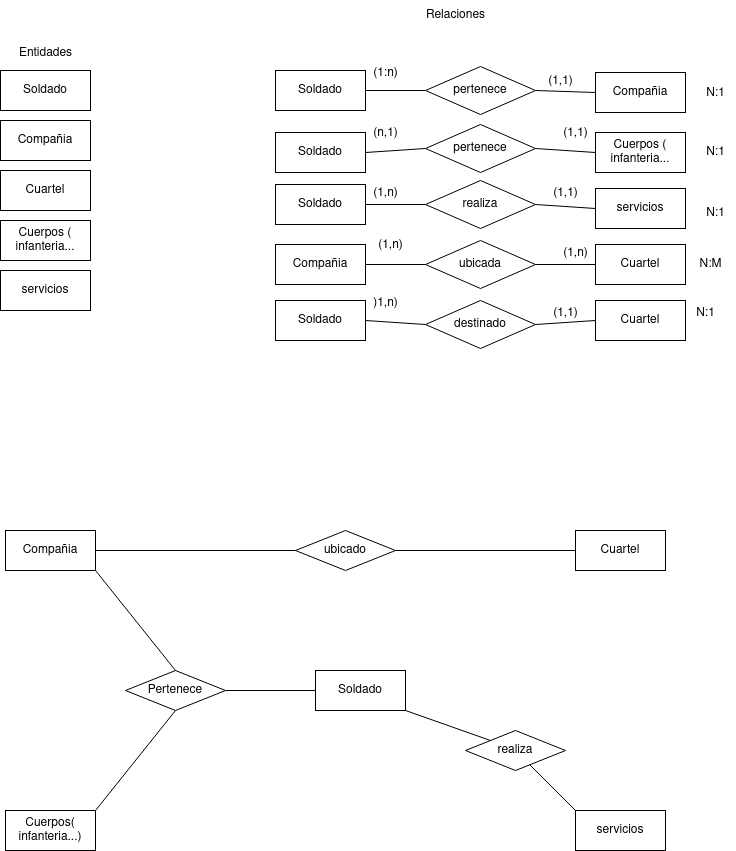

The diagram above was exported from draw.io. Its source (the exported page's mxGraphModel, read from the mxfile embedded in the PNG):
<mxGraphModel dx="1658" dy="908" grid="1" gridSize="10" guides="1" tooltips="1" connect="1" arrows="1" fold="1" page="1" pageScale="1" pageWidth="827" pageHeight="1169" math="0" shadow="0">
  <root>
    <mxCell id="0" />
    <mxCell id="1" parent="0" />
    <mxCell id="mHLMEPpyMUxPftoMk8IS-1" value="Soldado" style="rounded=0;whiteSpace=wrap;html=1;" vertex="1" parent="1">
      <mxGeometry x="75" y="100" width="90" height="40" as="geometry" />
    </mxCell>
    <mxCell id="mHLMEPpyMUxPftoMk8IS-2" value="servicios" style="rounded=0;whiteSpace=wrap;html=1;" vertex="1" parent="1">
      <mxGeometry x="75" y="300" width="90" height="40" as="geometry" />
    </mxCell>
    <mxCell id="mHLMEPpyMUxPftoMk8IS-3" value="Cuartel" style="rounded=0;whiteSpace=wrap;html=1;" vertex="1" parent="1">
      <mxGeometry x="75" y="200" width="90" height="40" as="geometry" />
    </mxCell>
    <mxCell id="mHLMEPpyMUxPftoMk8IS-4" value="Compañia" style="rounded=0;whiteSpace=wrap;html=1;" vertex="1" parent="1">
      <mxGeometry x="75" y="150" width="90" height="40" as="geometry" />
    </mxCell>
    <mxCell id="mHLMEPpyMUxPftoMk8IS-5" value="Cuerpos ( infanteria..." style="rounded=0;whiteSpace=wrap;html=1;" vertex="1" parent="1">
      <mxGeometry x="75" y="250" width="90" height="40" as="geometry" />
    </mxCell>
    <mxCell id="mHLMEPpyMUxPftoMk8IS-6" value="Entidades" style="text;html=1;align=center;verticalAlign=middle;resizable=0;points=[];autosize=1;strokeColor=none;fillColor=none;" vertex="1" parent="1">
      <mxGeometry x="80" y="68" width="80" height="30" as="geometry" />
    </mxCell>
    <mxCell id="mHLMEPpyMUxPftoMk8IS-7" value="&lt;div&gt;Relaciones&lt;/div&gt;" style="text;html=1;align=center;verticalAlign=middle;resizable=0;points=[];autosize=1;strokeColor=none;fillColor=none;" vertex="1" parent="1">
      <mxGeometry x="490" y="30" width="80" height="30" as="geometry" />
    </mxCell>
    <mxCell id="mHLMEPpyMUxPftoMk8IS-8" value="Soldado" style="rounded=0;whiteSpace=wrap;html=1;" vertex="1" parent="1">
      <mxGeometry x="350" y="100" width="90" height="40" as="geometry" />
    </mxCell>
    <mxCell id="mHLMEPpyMUxPftoMk8IS-9" value="Compañia" style="rounded=0;whiteSpace=wrap;html=1;" vertex="1" parent="1">
      <mxGeometry x="670" y="102" width="90" height="40" as="geometry" />
    </mxCell>
    <mxCell id="mHLMEPpyMUxPftoMk8IS-10" value="Soldado" style="rounded=0;whiteSpace=wrap;html=1;" vertex="1" parent="1">
      <mxGeometry x="350" y="162" width="90" height="40" as="geometry" />
    </mxCell>
    <mxCell id="mHLMEPpyMUxPftoMk8IS-11" value="Cuerpos ( infanteria..." style="rounded=0;whiteSpace=wrap;html=1;" vertex="1" parent="1">
      <mxGeometry x="670" y="162" width="90" height="40" as="geometry" />
    </mxCell>
    <mxCell id="mHLMEPpyMUxPftoMk8IS-12" value="pertenece" style="rhombus;whiteSpace=wrap;html=1;" vertex="1" parent="1">
      <mxGeometry x="500" y="96" width="110" height="48" as="geometry" />
    </mxCell>
    <mxCell id="mHLMEPpyMUxPftoMk8IS-13" value="pertenece" style="rhombus;whiteSpace=wrap;html=1;" vertex="1" parent="1">
      <mxGeometry x="500" y="154" width="110" height="48" as="geometry" />
    </mxCell>
    <mxCell id="mHLMEPpyMUxPftoMk8IS-14" value="destinado" style="rhombus;whiteSpace=wrap;html=1;" vertex="1" parent="1">
      <mxGeometry x="500" y="330" width="110" height="48" as="geometry" />
    </mxCell>
    <mxCell id="mHLMEPpyMUxPftoMk8IS-15" value="ubicada" style="rhombus;whiteSpace=wrap;html=1;" vertex="1" parent="1">
      <mxGeometry x="500" y="270" width="110" height="48" as="geometry" />
    </mxCell>
    <mxCell id="mHLMEPpyMUxPftoMk8IS-16" value="realiza" style="rhombus;whiteSpace=wrap;html=1;" vertex="1" parent="1">
      <mxGeometry x="500" y="210" width="110" height="48" as="geometry" />
    </mxCell>
    <mxCell id="mHLMEPpyMUxPftoMk8IS-19" value="" style="endArrow=none;html=1;rounded=0;entryX=1;entryY=0.5;entryDx=0;entryDy=0;exitX=0;exitY=0.5;exitDx=0;exitDy=0;" edge="1" parent="1" source="mHLMEPpyMUxPftoMk8IS-12" target="mHLMEPpyMUxPftoMk8IS-8">
      <mxGeometry width="50" height="50" relative="1" as="geometry">
        <mxPoint x="370" y="350" as="sourcePoint" />
        <mxPoint x="420" y="300" as="targetPoint" />
      </mxGeometry>
    </mxCell>
    <mxCell id="mHLMEPpyMUxPftoMk8IS-20" value="" style="endArrow=none;html=1;rounded=0;entryX=1;entryY=0.5;entryDx=0;entryDy=0;exitX=0;exitY=0.5;exitDx=0;exitDy=0;" edge="1" parent="1" source="mHLMEPpyMUxPftoMk8IS-9" target="mHLMEPpyMUxPftoMk8IS-12">
      <mxGeometry width="50" height="50" relative="1" as="geometry">
        <mxPoint x="510" y="130" as="sourcePoint" />
        <mxPoint x="450" y="130" as="targetPoint" />
      </mxGeometry>
    </mxCell>
    <mxCell id="mHLMEPpyMUxPftoMk8IS-21" value="" style="endArrow=none;html=1;rounded=0;entryX=1;entryY=0.5;entryDx=0;entryDy=0;exitX=0;exitY=0.5;exitDx=0;exitDy=0;" edge="1" parent="1" source="mHLMEPpyMUxPftoMk8IS-13" target="mHLMEPpyMUxPftoMk8IS-10">
      <mxGeometry width="50" height="50" relative="1" as="geometry">
        <mxPoint x="520" y="140" as="sourcePoint" />
        <mxPoint x="460" y="140" as="targetPoint" />
      </mxGeometry>
    </mxCell>
    <mxCell id="mHLMEPpyMUxPftoMk8IS-22" value="" style="endArrow=none;html=1;rounded=0;entryX=1;entryY=0.5;entryDx=0;entryDy=0;exitX=0;exitY=0.5;exitDx=0;exitDy=0;" edge="1" parent="1" source="mHLMEPpyMUxPftoMk8IS-11" target="mHLMEPpyMUxPftoMk8IS-13">
      <mxGeometry width="50" height="50" relative="1" as="geometry">
        <mxPoint x="530" y="150" as="sourcePoint" />
        <mxPoint x="470" y="150" as="targetPoint" />
      </mxGeometry>
    </mxCell>
    <mxCell id="mHLMEPpyMUxPftoMk8IS-23" value="servicios" style="rounded=0;whiteSpace=wrap;html=1;" vertex="1" parent="1">
      <mxGeometry x="670" y="218" width="90" height="40" as="geometry" />
    </mxCell>
    <mxCell id="mHLMEPpyMUxPftoMk8IS-24" value="Soldado" style="rounded=0;whiteSpace=wrap;html=1;" vertex="1" parent="1">
      <mxGeometry x="350" y="214" width="90" height="40" as="geometry" />
    </mxCell>
    <mxCell id="mHLMEPpyMUxPftoMk8IS-25" value="" style="endArrow=none;html=1;rounded=0;entryX=1;entryY=0.5;entryDx=0;entryDy=0;exitX=0;exitY=0.5;exitDx=0;exitDy=0;" edge="1" parent="1" source="mHLMEPpyMUxPftoMk8IS-16" target="mHLMEPpyMUxPftoMk8IS-24">
      <mxGeometry width="50" height="50" relative="1" as="geometry">
        <mxPoint x="420" y="350" as="sourcePoint" />
        <mxPoint x="470" y="300" as="targetPoint" />
      </mxGeometry>
    </mxCell>
    <mxCell id="mHLMEPpyMUxPftoMk8IS-27" value="" style="endArrow=none;html=1;rounded=0;entryX=0;entryY=0.5;entryDx=0;entryDy=0;exitX=1;exitY=0.5;exitDx=0;exitDy=0;" edge="1" parent="1" source="mHLMEPpyMUxPftoMk8IS-16" target="mHLMEPpyMUxPftoMk8IS-23">
      <mxGeometry width="50" height="50" relative="1" as="geometry">
        <mxPoint x="510" y="244" as="sourcePoint" />
        <mxPoint x="450" y="244" as="targetPoint" />
      </mxGeometry>
    </mxCell>
    <mxCell id="mHLMEPpyMUxPftoMk8IS-28" value="Compañia" style="rounded=0;whiteSpace=wrap;html=1;" vertex="1" parent="1">
      <mxGeometry x="350" y="274" width="90" height="40" as="geometry" />
    </mxCell>
    <mxCell id="mHLMEPpyMUxPftoMk8IS-29" value="Cuartel" style="rounded=0;whiteSpace=wrap;html=1;" vertex="1" parent="1">
      <mxGeometry x="670" y="274" width="90" height="40" as="geometry" />
    </mxCell>
    <mxCell id="mHLMEPpyMUxPftoMk8IS-30" value="Soldado" style="rounded=0;whiteSpace=wrap;html=1;" vertex="1" parent="1">
      <mxGeometry x="350" y="330" width="90" height="40" as="geometry" />
    </mxCell>
    <mxCell id="mHLMEPpyMUxPftoMk8IS-31" value="Cuartel" style="rounded=0;whiteSpace=wrap;html=1;" vertex="1" parent="1">
      <mxGeometry x="670" y="330" width="90" height="40" as="geometry" />
    </mxCell>
    <mxCell id="mHLMEPpyMUxPftoMk8IS-32" value="" style="endArrow=none;html=1;rounded=0;exitX=1;exitY=0.5;exitDx=0;exitDy=0;entryX=0;entryY=0.5;entryDx=0;entryDy=0;" edge="1" parent="1" source="mHLMEPpyMUxPftoMk8IS-28" target="mHLMEPpyMUxPftoMk8IS-15">
      <mxGeometry width="50" height="50" relative="1" as="geometry">
        <mxPoint x="460" y="350" as="sourcePoint" />
        <mxPoint x="510" y="300" as="targetPoint" />
      </mxGeometry>
    </mxCell>
    <mxCell id="mHLMEPpyMUxPftoMk8IS-33" value="" style="endArrow=none;html=1;rounded=0;exitX=0;exitY=0.5;exitDx=0;exitDy=0;entryX=1;entryY=0.5;entryDx=0;entryDy=0;" edge="1" parent="1" source="mHLMEPpyMUxPftoMk8IS-29" target="mHLMEPpyMUxPftoMk8IS-15">
      <mxGeometry width="50" height="50" relative="1" as="geometry">
        <mxPoint x="450" y="304" as="sourcePoint" />
        <mxPoint x="510" y="304" as="targetPoint" />
      </mxGeometry>
    </mxCell>
    <mxCell id="mHLMEPpyMUxPftoMk8IS-34" value="" style="endArrow=none;html=1;rounded=0;exitX=1;exitY=0.5;exitDx=0;exitDy=0;entryX=0;entryY=0.5;entryDx=0;entryDy=0;" edge="1" parent="1" source="mHLMEPpyMUxPftoMk8IS-30" target="mHLMEPpyMUxPftoMk8IS-14">
      <mxGeometry width="50" height="50" relative="1" as="geometry">
        <mxPoint x="460" y="314" as="sourcePoint" />
        <mxPoint x="520" y="314" as="targetPoint" />
      </mxGeometry>
    </mxCell>
    <mxCell id="mHLMEPpyMUxPftoMk8IS-35" value="" style="endArrow=none;html=1;rounded=0;exitX=0;exitY=0.5;exitDx=0;exitDy=0;entryX=1;entryY=0.5;entryDx=0;entryDy=0;" edge="1" parent="1" source="mHLMEPpyMUxPftoMk8IS-31" target="mHLMEPpyMUxPftoMk8IS-14">
      <mxGeometry width="50" height="50" relative="1" as="geometry">
        <mxPoint x="470" y="324" as="sourcePoint" />
        <mxPoint x="530" y="324" as="targetPoint" />
      </mxGeometry>
    </mxCell>
    <mxCell id="mHLMEPpyMUxPftoMk8IS-36" value="(1,1)" style="text;html=1;align=center;verticalAlign=middle;resizable=0;points=[];autosize=1;strokeColor=none;fillColor=none;" vertex="1" parent="1">
      <mxGeometry x="610" y="96" width="50" height="30" as="geometry" />
    </mxCell>
    <mxCell id="mHLMEPpyMUxPftoMk8IS-37" value="(1:n)" style="text;html=1;align=center;verticalAlign=middle;resizable=0;points=[];autosize=1;strokeColor=none;fillColor=none;" vertex="1" parent="1">
      <mxGeometry x="435" y="88" width="50" height="30" as="geometry" />
    </mxCell>
    <mxCell id="mHLMEPpyMUxPftoMk8IS-38" value="N:1" style="text;html=1;align=center;verticalAlign=middle;resizable=0;points=[];autosize=1;strokeColor=none;fillColor=none;" vertex="1" parent="1">
      <mxGeometry x="770" y="108" width="40" height="30" as="geometry" />
    </mxCell>
    <mxCell id="mHLMEPpyMUxPftoMk8IS-39" value="(1,1)" style="text;html=1;align=center;verticalAlign=middle;resizable=0;points=[];autosize=1;strokeColor=none;fillColor=none;" vertex="1" parent="1">
      <mxGeometry x="625" y="148" width="50" height="30" as="geometry" />
    </mxCell>
    <mxCell id="mHLMEPpyMUxPftoMk8IS-40" value="(n,1)" style="text;html=1;align=center;verticalAlign=middle;resizable=0;points=[];autosize=1;strokeColor=none;fillColor=none;" vertex="1" parent="1">
      <mxGeometry x="435" y="148" width="50" height="30" as="geometry" />
    </mxCell>
    <mxCell id="mHLMEPpyMUxPftoMk8IS-41" value="N:1" style="text;html=1;align=center;verticalAlign=middle;resizable=0;points=[];autosize=1;strokeColor=none;fillColor=none;" vertex="1" parent="1">
      <mxGeometry x="770" y="167" width="40" height="30" as="geometry" />
    </mxCell>
    <mxCell id="mHLMEPpyMUxPftoMk8IS-42" value="(1,1)" style="text;html=1;align=center;verticalAlign=middle;resizable=0;points=[];autosize=1;strokeColor=none;fillColor=none;" vertex="1" parent="1">
      <mxGeometry x="615" y="208" width="50" height="30" as="geometry" />
    </mxCell>
    <mxCell id="mHLMEPpyMUxPftoMk8IS-43" value="(1,n)" style="text;html=1;align=center;verticalAlign=middle;resizable=0;points=[];autosize=1;strokeColor=none;fillColor=none;" vertex="1" parent="1">
      <mxGeometry x="435" y="208" width="50" height="30" as="geometry" />
    </mxCell>
    <mxCell id="mHLMEPpyMUxPftoMk8IS-44" value="N:1" style="text;html=1;align=center;verticalAlign=middle;resizable=0;points=[];autosize=1;strokeColor=none;fillColor=none;" vertex="1" parent="1">
      <mxGeometry x="770" y="228" width="40" height="30" as="geometry" />
    </mxCell>
    <mxCell id="mHLMEPpyMUxPftoMk8IS-45" value="(1,n)" style="text;html=1;align=center;verticalAlign=middle;resizable=0;points=[];autosize=1;strokeColor=none;fillColor=none;" vertex="1" parent="1">
      <mxGeometry x="625" y="268" width="50" height="30" as="geometry" />
    </mxCell>
    <mxCell id="mHLMEPpyMUxPftoMk8IS-46" value="(1,n)" style="text;html=1;align=center;verticalAlign=middle;resizable=0;points=[];autosize=1;strokeColor=none;fillColor=none;" vertex="1" parent="1">
      <mxGeometry x="440" y="260" width="50" height="30" as="geometry" />
    </mxCell>
    <mxCell id="mHLMEPpyMUxPftoMk8IS-47" value="(1,1)" style="text;html=1;align=center;verticalAlign=middle;resizable=0;points=[];autosize=1;strokeColor=none;fillColor=none;" vertex="1" parent="1">
      <mxGeometry x="615" y="328" width="50" height="30" as="geometry" />
    </mxCell>
    <mxCell id="mHLMEPpyMUxPftoMk8IS-48" value=")1,n)" style="text;html=1;align=center;verticalAlign=middle;resizable=0;points=[];autosize=1;strokeColor=none;fillColor=none;" vertex="1" parent="1">
      <mxGeometry x="435" y="318" width="50" height="30" as="geometry" />
    </mxCell>
    <mxCell id="mHLMEPpyMUxPftoMk8IS-49" value="N:M" style="text;html=1;align=center;verticalAlign=middle;resizable=0;points=[];autosize=1;strokeColor=none;fillColor=none;" vertex="1" parent="1">
      <mxGeometry x="760" y="279" width="50" height="30" as="geometry" />
    </mxCell>
    <mxCell id="mHLMEPpyMUxPftoMk8IS-50" value="N:1" style="text;html=1;align=center;verticalAlign=middle;resizable=0;points=[];autosize=1;strokeColor=none;fillColor=none;" vertex="1" parent="1">
      <mxGeometry x="760" y="328" width="40" height="30" as="geometry" />
    </mxCell>
    <mxCell id="mHLMEPpyMUxPftoMk8IS-51" value="Soldado" style="rounded=0;whiteSpace=wrap;html=1;" vertex="1" parent="1">
      <mxGeometry x="390" y="700" width="90" height="40" as="geometry" />
    </mxCell>
    <mxCell id="mHLMEPpyMUxPftoMk8IS-52" value="&lt;div&gt;Cuerpos(&lt;/div&gt;&lt;div&gt;infanteria...)&lt;br&gt;&lt;/div&gt;" style="rounded=0;whiteSpace=wrap;html=1;" vertex="1" parent="1">
      <mxGeometry x="80" y="840" width="90" height="40" as="geometry" />
    </mxCell>
    <mxCell id="mHLMEPpyMUxPftoMk8IS-53" value="Cuartel" style="rounded=0;whiteSpace=wrap;html=1;" vertex="1" parent="1">
      <mxGeometry x="650" y="560" width="90" height="40" as="geometry" />
    </mxCell>
    <mxCell id="mHLMEPpyMUxPftoMk8IS-54" value="Compañia" style="rounded=0;whiteSpace=wrap;html=1;" vertex="1" parent="1">
      <mxGeometry x="80" y="560" width="90" height="40" as="geometry" />
    </mxCell>
    <mxCell id="mHLMEPpyMUxPftoMk8IS-55" value="servicios" style="rounded=0;whiteSpace=wrap;html=1;" vertex="1" parent="1">
      <mxGeometry x="650" y="840" width="90" height="40" as="geometry" />
    </mxCell>
    <mxCell id="mHLMEPpyMUxPftoMk8IS-56" value="Pertenece" style="rhombus;whiteSpace=wrap;html=1;" vertex="1" parent="1">
      <mxGeometry x="200" y="700" width="100" height="40" as="geometry" />
    </mxCell>
    <mxCell id="mHLMEPpyMUxPftoMk8IS-57" value="" style="endArrow=none;html=1;rounded=0;exitX=1;exitY=0.5;exitDx=0;exitDy=0;entryX=0;entryY=0.5;entryDx=0;entryDy=0;" edge="1" parent="1" source="mHLMEPpyMUxPftoMk8IS-56" target="mHLMEPpyMUxPftoMk8IS-51">
      <mxGeometry width="50" height="50" relative="1" as="geometry">
        <mxPoint x="440" y="580" as="sourcePoint" />
        <mxPoint x="490" y="530" as="targetPoint" />
      </mxGeometry>
    </mxCell>
    <mxCell id="mHLMEPpyMUxPftoMk8IS-59" value="" style="endArrow=none;html=1;rounded=0;exitX=0.5;exitY=0;exitDx=0;exitDy=0;entryX=1;entryY=1;entryDx=0;entryDy=0;" edge="1" parent="1" source="mHLMEPpyMUxPftoMk8IS-56" target="mHLMEPpyMUxPftoMk8IS-54">
      <mxGeometry width="50" height="50" relative="1" as="geometry">
        <mxPoint x="310" y="730" as="sourcePoint" />
        <mxPoint x="400" y="730" as="targetPoint" />
      </mxGeometry>
    </mxCell>
    <mxCell id="mHLMEPpyMUxPftoMk8IS-60" value="" style="endArrow=none;html=1;rounded=0;exitX=0.5;exitY=1;exitDx=0;exitDy=0;entryX=1;entryY=0;entryDx=0;entryDy=0;" edge="1" parent="1" source="mHLMEPpyMUxPftoMk8IS-56" target="mHLMEPpyMUxPftoMk8IS-52">
      <mxGeometry width="50" height="50" relative="1" as="geometry">
        <mxPoint x="320" y="740" as="sourcePoint" />
        <mxPoint x="410" y="740" as="targetPoint" />
      </mxGeometry>
    </mxCell>
    <mxCell id="mHLMEPpyMUxPftoMk8IS-61" value="realiza" style="rhombus;whiteSpace=wrap;html=1;" vertex="1" parent="1">
      <mxGeometry x="540" y="760" width="100" height="40" as="geometry" />
    </mxCell>
    <mxCell id="mHLMEPpyMUxPftoMk8IS-62" value="" style="endArrow=none;html=1;rounded=0;exitX=1;exitY=1;exitDx=0;exitDy=0;entryX=0;entryY=0;entryDx=0;entryDy=0;" edge="1" parent="1" source="mHLMEPpyMUxPftoMk8IS-51" target="mHLMEPpyMUxPftoMk8IS-61">
      <mxGeometry width="50" height="50" relative="1" as="geometry">
        <mxPoint x="440" y="580" as="sourcePoint" />
        <mxPoint x="490" y="530" as="targetPoint" />
      </mxGeometry>
    </mxCell>
    <mxCell id="mHLMEPpyMUxPftoMk8IS-63" value="" style="endArrow=none;html=1;rounded=0;entryX=0;entryY=0;entryDx=0;entryDy=0;" edge="1" parent="1" source="mHLMEPpyMUxPftoMk8IS-61" target="mHLMEPpyMUxPftoMk8IS-55">
      <mxGeometry width="50" height="50" relative="1" as="geometry">
        <mxPoint x="490" y="750" as="sourcePoint" />
        <mxPoint x="560" y="800" as="targetPoint" />
      </mxGeometry>
    </mxCell>
    <mxCell id="mHLMEPpyMUxPftoMk8IS-64" value="&lt;div&gt;ubicado&lt;/div&gt;" style="rhombus;whiteSpace=wrap;html=1;" vertex="1" parent="1">
      <mxGeometry x="370" y="560" width="100" height="40" as="geometry" />
    </mxCell>
    <mxCell id="mHLMEPpyMUxPftoMk8IS-65" value="" style="endArrow=none;html=1;rounded=0;entryX=0;entryY=0.5;entryDx=0;entryDy=0;exitX=1;exitY=0.5;exitDx=0;exitDy=0;" edge="1" parent="1" source="mHLMEPpyMUxPftoMk8IS-54" target="mHLMEPpyMUxPftoMk8IS-64">
      <mxGeometry width="50" height="50" relative="1" as="geometry">
        <mxPoint x="270" y="610" as="sourcePoint" />
        <mxPoint x="320" y="560" as="targetPoint" />
      </mxGeometry>
    </mxCell>
    <mxCell id="mHLMEPpyMUxPftoMk8IS-66" value="" style="endArrow=none;html=1;rounded=0;entryX=0;entryY=0.5;entryDx=0;entryDy=0;exitX=1;exitY=0.5;exitDx=0;exitDy=0;" edge="1" parent="1" source="mHLMEPpyMUxPftoMk8IS-64" target="mHLMEPpyMUxPftoMk8IS-53">
      <mxGeometry width="50" height="50" relative="1" as="geometry">
        <mxPoint x="540" y="610" as="sourcePoint" />
        <mxPoint x="380" y="590" as="targetPoint" />
      </mxGeometry>
    </mxCell>
  </root>
</mxGraphModel>